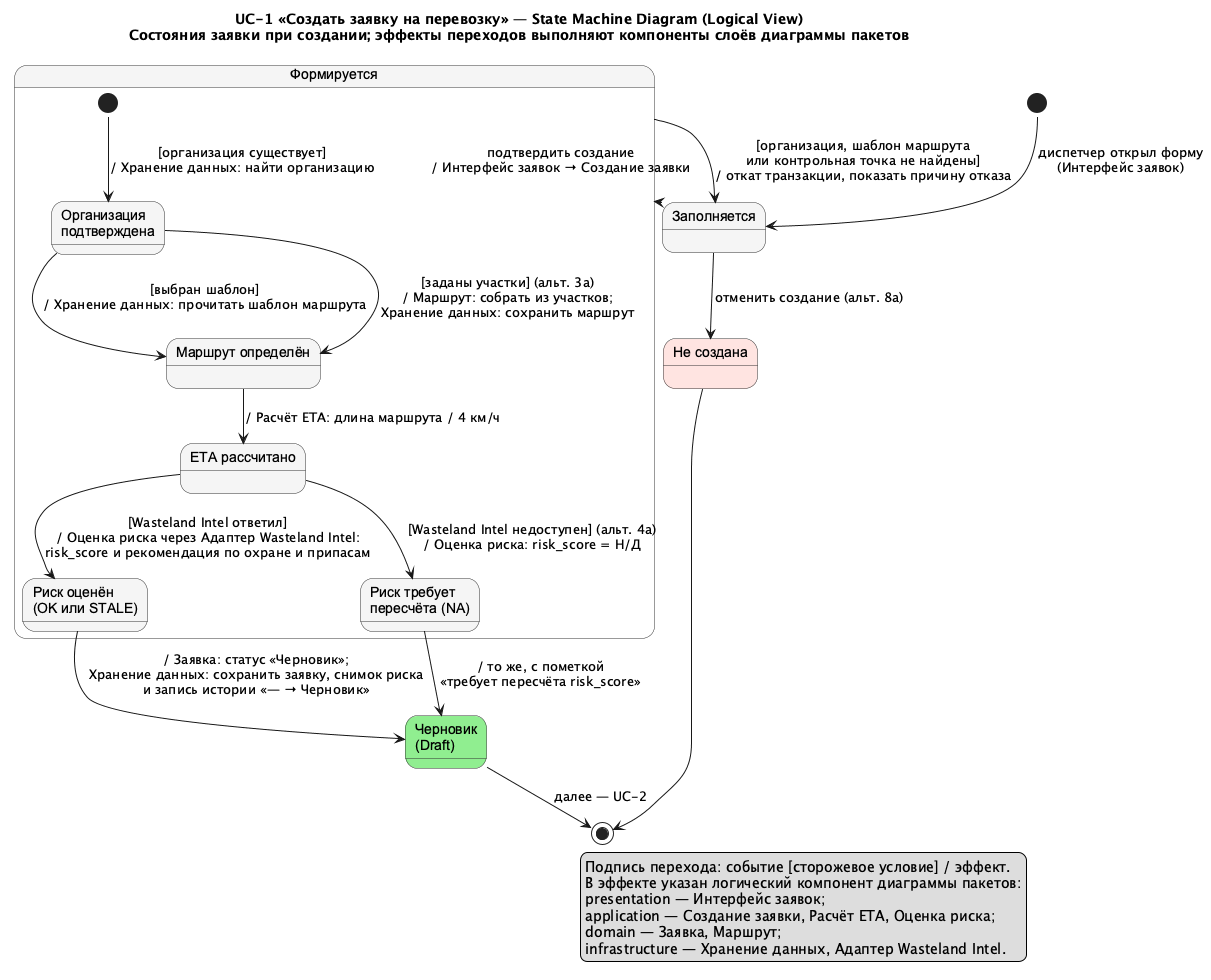

The diagram above was rendered by PlantUML. Its source (embedded in the PNG):
@startuml SM_UC1_LogicalView
!pragma layout smetana
skinparam shadowing false
skinparam state {
  BackgroundColor #F5F5F5
  BorderColor #333333
  FontName Arial
}

title UC-1 «Создать заявку на перевозку» — State Machine Diagram (Logical View)\nСостояния заявки при создании; эффекты переходов выполняют компоненты слоёв диаграммы пакетов

state "Заполняется" as Filling

state "Формируется" as Forming {
  state "Организация\nподтверждена" as OrgOk
  state "Маршрут определён" as Routed
  state "ETA рассчитано" as Eta
  state "Риск оценён\n(OK или STALE)" as Assessed
  state "Риск требует\nпересчёта (NA)" as NeedsRecalc

  [*] --> OrgOk : [организация существует]\n/ Хранение данных: найти организацию
  OrgOk --> Routed : [выбран шаблон]\n/ Хранение данных: прочитать шаблон маршрута
  OrgOk --> Routed : [заданы участки] (альт. 3а)\n/ Маршрут: собрать из участков;\nХранение данных: сохранить маршрут
  Routed --> Eta : / Расчёт ETA: длина маршрута / 4 км/ч
  Eta --> Assessed : [Wasteland Intel ответил]\n/ Оценка риска через Адаптер Wasteland Intel:\nrisk_score и рекомендация по охране и припасам
  Eta --> NeedsRecalc : [Wasteland Intel недоступен] (альт. 4а)\n/ Оценка риска: risk_score = Н/Д
}

state "Черновик\n(Draft)" as Draft #LightGreen
state "Не создана" as NotCreated #MistyRose

[*] --> Filling : диспетчер открыл форму\n(Интерфейс заявок)
Filling --> Forming : подтвердить создание\n/ Интерфейс заявок → Создание заявки
Filling --> NotCreated : отменить создание (альт. 8а)
Forming --> Filling : [организация, шаблон маршрута\nили контрольная точка не найдены]\n/ откат транзакции, показать причину отказа
Assessed --> Draft : / Заявка: статус «Черновик»;\nХранение данных: сохранить заявку, снимок риска\nи запись истории «— → Черновик»
NeedsRecalc --> Draft : / то же, с пометкой\n«требует пересчёта risk_score»
Draft --> [*] : далее — UC-2
NotCreated --> [*]

legend right
  Подпись перехода: событие [сторожевое условие] / эффект.
  В эффекте указан логический компонент диаграммы пакетов:
  presentation — Интерфейс заявок;
  application — Создание заявки, Расчёт ETA, Оценка риска;
  domain — Заявка, Маршрут;
  infrastructure — Хранение данных, Адаптер Wasteland Intel.
endlegend
@enduml